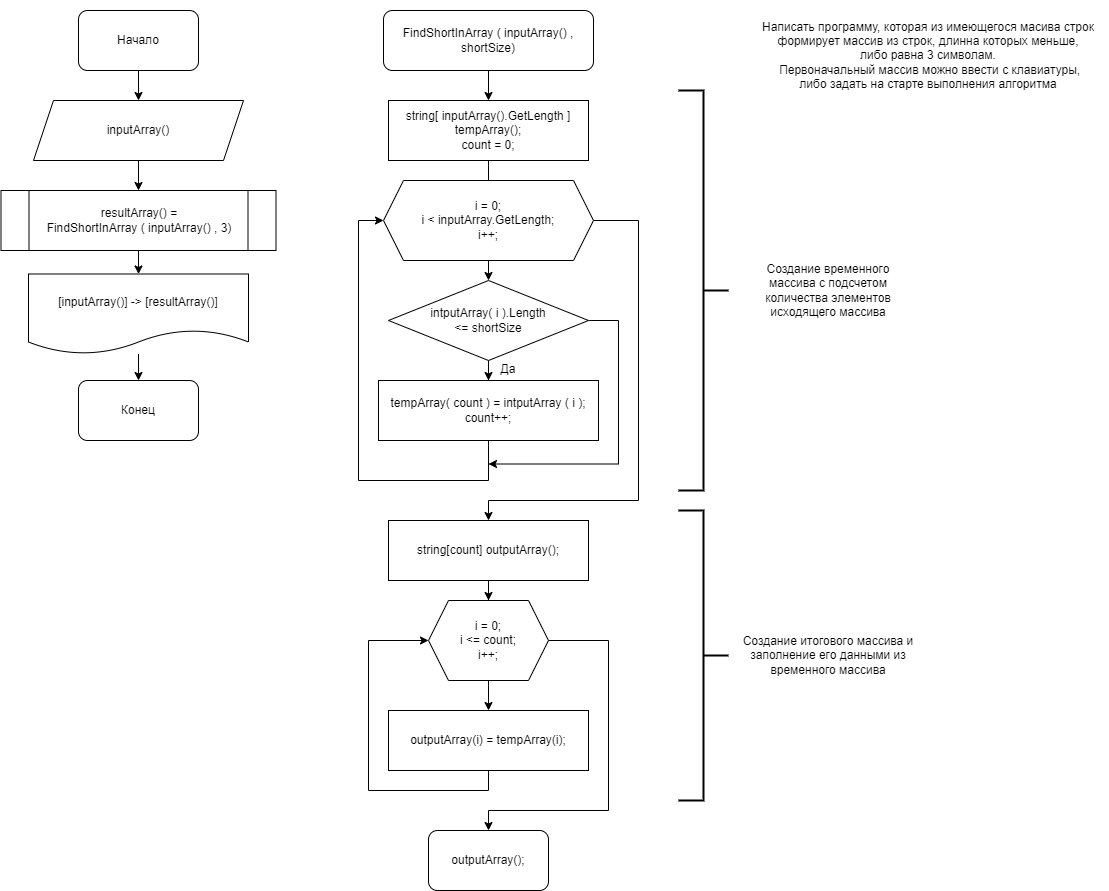

The diagram above was exported from draw.io. Its source (the exported page's mxGraphModel, read from the mxfile embedded in the PNG):
<mxGraphModel dx="1434" dy="764" grid="1" gridSize="10" guides="1" tooltips="1" connect="1" arrows="1" fold="1" page="1" pageScale="1" pageWidth="1169" pageHeight="827" math="0" shadow="0">
  <root>
    <mxCell id="0" />
    <mxCell id="1" parent="0" />
    <mxCell id="2pXfHNINJX7FkVKqN6Bn-47" style="edgeStyle=orthogonalEdgeStyle;rounded=0;orthogonalLoop=1;jettySize=auto;html=1;entryX=0.5;entryY=0;entryDx=0;entryDy=0;" parent="1" source="2pXfHNINJX7FkVKqN6Bn-1" target="2pXfHNINJX7FkVKqN6Bn-2" edge="1">
      <mxGeometry relative="1" as="geometry" />
    </mxCell>
    <mxCell id="2pXfHNINJX7FkVKqN6Bn-1" value="Начало" style="rounded=1;whiteSpace=wrap;html=1;" parent="1" vertex="1">
      <mxGeometry x="110" y="40" width="120" height="60" as="geometry" />
    </mxCell>
    <mxCell id="2pXfHNINJX7FkVKqN6Bn-48" style="edgeStyle=orthogonalEdgeStyle;rounded=0;orthogonalLoop=1;jettySize=auto;html=1;entryX=0.5;entryY=0;entryDx=0;entryDy=0;" parent="1" source="2pXfHNINJX7FkVKqN6Bn-2" target="2pXfHNINJX7FkVKqN6Bn-4" edge="1">
      <mxGeometry relative="1" as="geometry" />
    </mxCell>
    <mxCell id="2pXfHNINJX7FkVKqN6Bn-2" value="inputArray()" style="shape=parallelogram;perimeter=parallelogramPerimeter;whiteSpace=wrap;html=1;fixedSize=1;" parent="1" vertex="1">
      <mxGeometry x="65" y="130" width="210" height="60" as="geometry" />
    </mxCell>
    <mxCell id="2pXfHNINJX7FkVKqN6Bn-3" value="&lt;div&gt;Написать программу, которая из имеющегося масива строк&lt;br&gt;&lt;span style=&quot;background-color: initial;&quot;&gt;формирует массив из строк, длинна которых меньше,&lt;br&gt;либо равна 3 символам.&lt;br&gt;&lt;/span&gt;&lt;span style=&quot;background-color: initial;&quot;&gt;&amp;nbsp;Первоначальный массив можно ввести с клавиатуры,&lt;br&gt;либо задать на старте выполнения алгоритма&lt;/span&gt;&lt;/div&gt;" style="text;html=1;strokeColor=none;fillColor=none;align=center;verticalAlign=middle;whiteSpace=wrap;rounded=0;" parent="1" vertex="1">
      <mxGeometry x="780" y="30" width="360" height="110" as="geometry" />
    </mxCell>
    <mxCell id="2pXfHNINJX7FkVKqN6Bn-49" style="edgeStyle=orthogonalEdgeStyle;rounded=0;orthogonalLoop=1;jettySize=auto;html=1;entryX=0.5;entryY=0;entryDx=0;entryDy=0;" parent="1" source="2pXfHNINJX7FkVKqN6Bn-4" target="2pXfHNINJX7FkVKqN6Bn-5" edge="1">
      <mxGeometry relative="1" as="geometry" />
    </mxCell>
    <mxCell id="2pXfHNINJX7FkVKqN6Bn-4" value="resultArray() =&lt;br&gt;FindShortInArray ( inputArray() , 3)" style="shape=process;whiteSpace=wrap;html=1;backgroundOutline=1;" parent="1" vertex="1">
      <mxGeometry x="32.5" y="220" width="275" height="60" as="geometry" />
    </mxCell>
    <mxCell id="2pXfHNINJX7FkVKqN6Bn-50" style="edgeStyle=orthogonalEdgeStyle;rounded=0;orthogonalLoop=1;jettySize=auto;html=1;entryX=0.5;entryY=0;entryDx=0;entryDy=0;" parent="1" source="2pXfHNINJX7FkVKqN6Bn-5" target="2pXfHNINJX7FkVKqN6Bn-6" edge="1">
      <mxGeometry relative="1" as="geometry" />
    </mxCell>
    <mxCell id="2pXfHNINJX7FkVKqN6Bn-5" value="[inputArray()] -&amp;gt; [resultArray()]" style="shape=document;whiteSpace=wrap;html=1;boundedLbl=1;" parent="1" vertex="1">
      <mxGeometry x="60" y="303.5" width="220" height="80" as="geometry" />
    </mxCell>
    <mxCell id="2pXfHNINJX7FkVKqN6Bn-6" value="Конец" style="rounded=1;whiteSpace=wrap;html=1;" parent="1" vertex="1">
      <mxGeometry x="110" y="410" width="120" height="60" as="geometry" />
    </mxCell>
    <mxCell id="2pXfHNINJX7FkVKqN6Bn-35" style="edgeStyle=orthogonalEdgeStyle;rounded=0;orthogonalLoop=1;jettySize=auto;html=1;entryX=0.5;entryY=0;entryDx=0;entryDy=0;" parent="1" target="2pXfHNINJX7FkVKqN6Bn-13" edge="1">
      <mxGeometry relative="1" as="geometry">
        <mxPoint x="520" y="100" as="sourcePoint" />
      </mxGeometry>
    </mxCell>
    <mxCell id="2pXfHNINJX7FkVKqN6Bn-20" style="edgeStyle=orthogonalEdgeStyle;rounded=0;orthogonalLoop=1;jettySize=auto;html=1;entryX=0.5;entryY=0;entryDx=0;entryDy=0;" parent="1" source="2pXfHNINJX7FkVKqN6Bn-13" edge="1">
      <mxGeometry relative="1" as="geometry">
        <mxPoint x="520" y="250" as="targetPoint" />
      </mxGeometry>
    </mxCell>
    <mxCell id="2pXfHNINJX7FkVKqN6Bn-13" value="string[ inputArray().GetLength ]&lt;br&gt;tempArray();&lt;br&gt;count = 0;" style="rounded=0;whiteSpace=wrap;html=1;" parent="1" vertex="1">
      <mxGeometry x="420" y="130" width="200" height="60" as="geometry" />
    </mxCell>
    <mxCell id="2pXfHNINJX7FkVKqN6Bn-17" style="edgeStyle=orthogonalEdgeStyle;rounded=0;orthogonalLoop=1;jettySize=auto;html=1;entryX=0.5;entryY=0;entryDx=0;entryDy=0;" parent="1" target="2pXfHNINJX7FkVKqN6Bn-15" edge="1">
      <mxGeometry relative="1" as="geometry">
        <mxPoint x="520" y="290" as="sourcePoint" />
      </mxGeometry>
    </mxCell>
    <mxCell id="2pXfHNINJX7FkVKqN6Bn-18" style="edgeStyle=orthogonalEdgeStyle;rounded=0;orthogonalLoop=1;jettySize=auto;html=1;entryX=0.5;entryY=0;entryDx=0;entryDy=0;" parent="1" source="2pXfHNINJX7FkVKqN6Bn-15" target="2pXfHNINJX7FkVKqN6Bn-16" edge="1">
      <mxGeometry relative="1" as="geometry" />
    </mxCell>
    <mxCell id="2pXfHNINJX7FkVKqN6Bn-26" style="edgeStyle=orthogonalEdgeStyle;rounded=0;orthogonalLoop=1;jettySize=auto;html=1;" parent="1" source="2pXfHNINJX7FkVKqN6Bn-15" edge="1">
      <mxGeometry relative="1" as="geometry">
        <mxPoint x="520" y="493.5" as="targetPoint" />
        <Array as="points">
          <mxPoint x="650" y="350.5" />
          <mxPoint x="650" y="493.5" />
        </Array>
      </mxGeometry>
    </mxCell>
    <mxCell id="2pXfHNINJX7FkVKqN6Bn-15" value="intputArray( i ).Length&lt;br&gt;&amp;lt;= shortSize" style="rhombus;whiteSpace=wrap;html=1;" parent="1" vertex="1">
      <mxGeometry x="420" y="310" width="200" height="80" as="geometry" />
    </mxCell>
    <mxCell id="2pXfHNINJX7FkVKqN6Bn-40" style="edgeStyle=orthogonalEdgeStyle;rounded=0;orthogonalLoop=1;jettySize=auto;html=1;entryX=0;entryY=0.5;entryDx=0;entryDy=0;" parent="1" source="2pXfHNINJX7FkVKqN6Bn-16" target="2pXfHNINJX7FkVKqN6Bn-30" edge="1">
      <mxGeometry relative="1" as="geometry">
        <Array as="points">
          <mxPoint x="520" y="510" />
          <mxPoint x="390" y="510" />
          <mxPoint x="390" y="250" />
        </Array>
      </mxGeometry>
    </mxCell>
    <mxCell id="2pXfHNINJX7FkVKqN6Bn-16" value="tempArray( count ) = intputArray ( i );&lt;br&gt;count++;" style="rounded=0;whiteSpace=wrap;html=1;" parent="1" vertex="1">
      <mxGeometry x="410" y="410" width="220" height="60" as="geometry" />
    </mxCell>
    <mxCell id="2pXfHNINJX7FkVKqN6Bn-23" value="Да" style="text;html=1;strokeColor=none;fillColor=none;align=center;verticalAlign=middle;whiteSpace=wrap;rounded=0;" parent="1" vertex="1">
      <mxGeometry x="510" y="383.5" width="60" height="30" as="geometry" />
    </mxCell>
    <mxCell id="2pXfHNINJX7FkVKqN6Bn-37" style="edgeStyle=orthogonalEdgeStyle;rounded=0;orthogonalLoop=1;jettySize=auto;html=1;entryX=0.5;entryY=0;entryDx=0;entryDy=0;" parent="1" source="2pXfHNINJX7FkVKqN6Bn-30" target="2pXfHNINJX7FkVKqN6Bn-34" edge="1">
      <mxGeometry relative="1" as="geometry">
        <Array as="points">
          <mxPoint x="670" y="250" />
          <mxPoint x="670" y="530" />
          <mxPoint x="520" y="530" />
          <mxPoint x="520" y="550" />
        </Array>
      </mxGeometry>
    </mxCell>
    <mxCell id="2pXfHNINJX7FkVKqN6Bn-30" value="i = 0;&lt;br&gt;i &amp;lt; inputArray.GetLength;&lt;br&gt;i++;" style="shape=hexagon;perimeter=hexagonPerimeter2;whiteSpace=wrap;html=1;fixedSize=1;" parent="1" vertex="1">
      <mxGeometry x="415" y="210" width="210" height="80" as="geometry" />
    </mxCell>
    <mxCell id="2pXfHNINJX7FkVKqN6Bn-31" value="" style="strokeWidth=2;html=1;shape=mxgraph.flowchart.annotation_2;align=left;labelPosition=right;pointerEvents=1;direction=west;" parent="1" vertex="1">
      <mxGeometry x="710" y="120" width="50" height="400" as="geometry" />
    </mxCell>
    <mxCell id="2pXfHNINJX7FkVKqN6Bn-32" value="Создание&amp;nbsp;временного массива&amp;nbsp;с подсчетом&lt;br&gt;количества&amp;nbsp;элементов &lt;br&gt;исходящего&amp;nbsp;массива" style="text;html=1;strokeColor=none;fillColor=none;align=center;verticalAlign=middle;whiteSpace=wrap;rounded=0;" parent="1" vertex="1">
      <mxGeometry x="775" y="273.25" width="170" height="93.5" as="geometry" />
    </mxCell>
    <mxCell id="2pXfHNINJX7FkVKqN6Bn-38" style="edgeStyle=orthogonalEdgeStyle;rounded=0;orthogonalLoop=1;jettySize=auto;html=1;entryX=0.5;entryY=0;entryDx=0;entryDy=0;" parent="1" source="2pXfHNINJX7FkVKqN6Bn-33" target="2pXfHNINJX7FkVKqN6Bn-36" edge="1">
      <mxGeometry relative="1" as="geometry" />
    </mxCell>
    <mxCell id="2pXfHNINJX7FkVKqN6Bn-44" style="edgeStyle=orthogonalEdgeStyle;rounded=0;orthogonalLoop=1;jettySize=auto;html=1;entryX=0.5;entryY=0;entryDx=0;entryDy=0;" parent="1" source="2pXfHNINJX7FkVKqN6Bn-33" target="2pXfHNINJX7FkVKqN6Bn-43" edge="1">
      <mxGeometry relative="1" as="geometry">
        <Array as="points">
          <mxPoint x="640" y="670" />
          <mxPoint x="640" y="840" />
          <mxPoint x="520" y="840" />
        </Array>
      </mxGeometry>
    </mxCell>
    <mxCell id="2pXfHNINJX7FkVKqN6Bn-33" value="i = 0;&lt;br&gt;i &amp;lt;= count;&lt;br&gt;i++;" style="shape=hexagon;perimeter=hexagonPerimeter2;whiteSpace=wrap;html=1;fixedSize=1;" parent="1" vertex="1">
      <mxGeometry x="460" y="630" width="120" height="80" as="geometry" />
    </mxCell>
    <mxCell id="2pXfHNINJX7FkVKqN6Bn-41" style="edgeStyle=orthogonalEdgeStyle;rounded=0;orthogonalLoop=1;jettySize=auto;html=1;entryX=0.5;entryY=0;entryDx=0;entryDy=0;" parent="1" source="2pXfHNINJX7FkVKqN6Bn-34" target="2pXfHNINJX7FkVKqN6Bn-33" edge="1">
      <mxGeometry relative="1" as="geometry" />
    </mxCell>
    <mxCell id="2pXfHNINJX7FkVKqN6Bn-34" value="string[count] outputArray();" style="rounded=0;whiteSpace=wrap;html=1;" parent="1" vertex="1">
      <mxGeometry x="420" y="550" width="200" height="60" as="geometry" />
    </mxCell>
    <mxCell id="2pXfHNINJX7FkVKqN6Bn-39" style="edgeStyle=orthogonalEdgeStyle;rounded=0;orthogonalLoop=1;jettySize=auto;html=1;entryX=0;entryY=0.5;entryDx=0;entryDy=0;" parent="1" source="2pXfHNINJX7FkVKqN6Bn-36" target="2pXfHNINJX7FkVKqN6Bn-33" edge="1">
      <mxGeometry relative="1" as="geometry">
        <Array as="points">
          <mxPoint x="520" y="820" />
          <mxPoint x="400" y="820" />
          <mxPoint x="400" y="670" />
        </Array>
      </mxGeometry>
    </mxCell>
    <mxCell id="2pXfHNINJX7FkVKqN6Bn-36" value="outputArray(i) = tempArray(i);" style="rounded=0;whiteSpace=wrap;html=1;" parent="1" vertex="1">
      <mxGeometry x="420" y="740" width="200" height="60" as="geometry" />
    </mxCell>
    <mxCell id="2pXfHNINJX7FkVKqN6Bn-42" value="FindShortInArray ( inputArray() , shortSize)" style="rounded=1;whiteSpace=wrap;html=1;" parent="1" vertex="1">
      <mxGeometry x="415" y="40" width="210" height="60" as="geometry" />
    </mxCell>
    <mxCell id="2pXfHNINJX7FkVKqN6Bn-43" value="outputArray();" style="rounded=1;whiteSpace=wrap;html=1;" parent="1" vertex="1">
      <mxGeometry x="460" y="860" width="120" height="60" as="geometry" />
    </mxCell>
    <mxCell id="2pXfHNINJX7FkVKqN6Bn-45" value="" style="strokeWidth=2;html=1;shape=mxgraph.flowchart.annotation_2;align=left;labelPosition=right;pointerEvents=1;direction=west;" parent="1" vertex="1">
      <mxGeometry x="710" y="540" width="50" height="290" as="geometry" />
    </mxCell>
    <mxCell id="2pXfHNINJX7FkVKqN6Bn-46" value="Создание итогового массива и заполнение его данными из временного массива" style="text;html=1;strokeColor=none;fillColor=none;align=center;verticalAlign=middle;whiteSpace=wrap;rounded=0;" parent="1" vertex="1">
      <mxGeometry x="770" y="650" width="180" height="70" as="geometry" />
    </mxCell>
  </root>
</mxGraphModel>